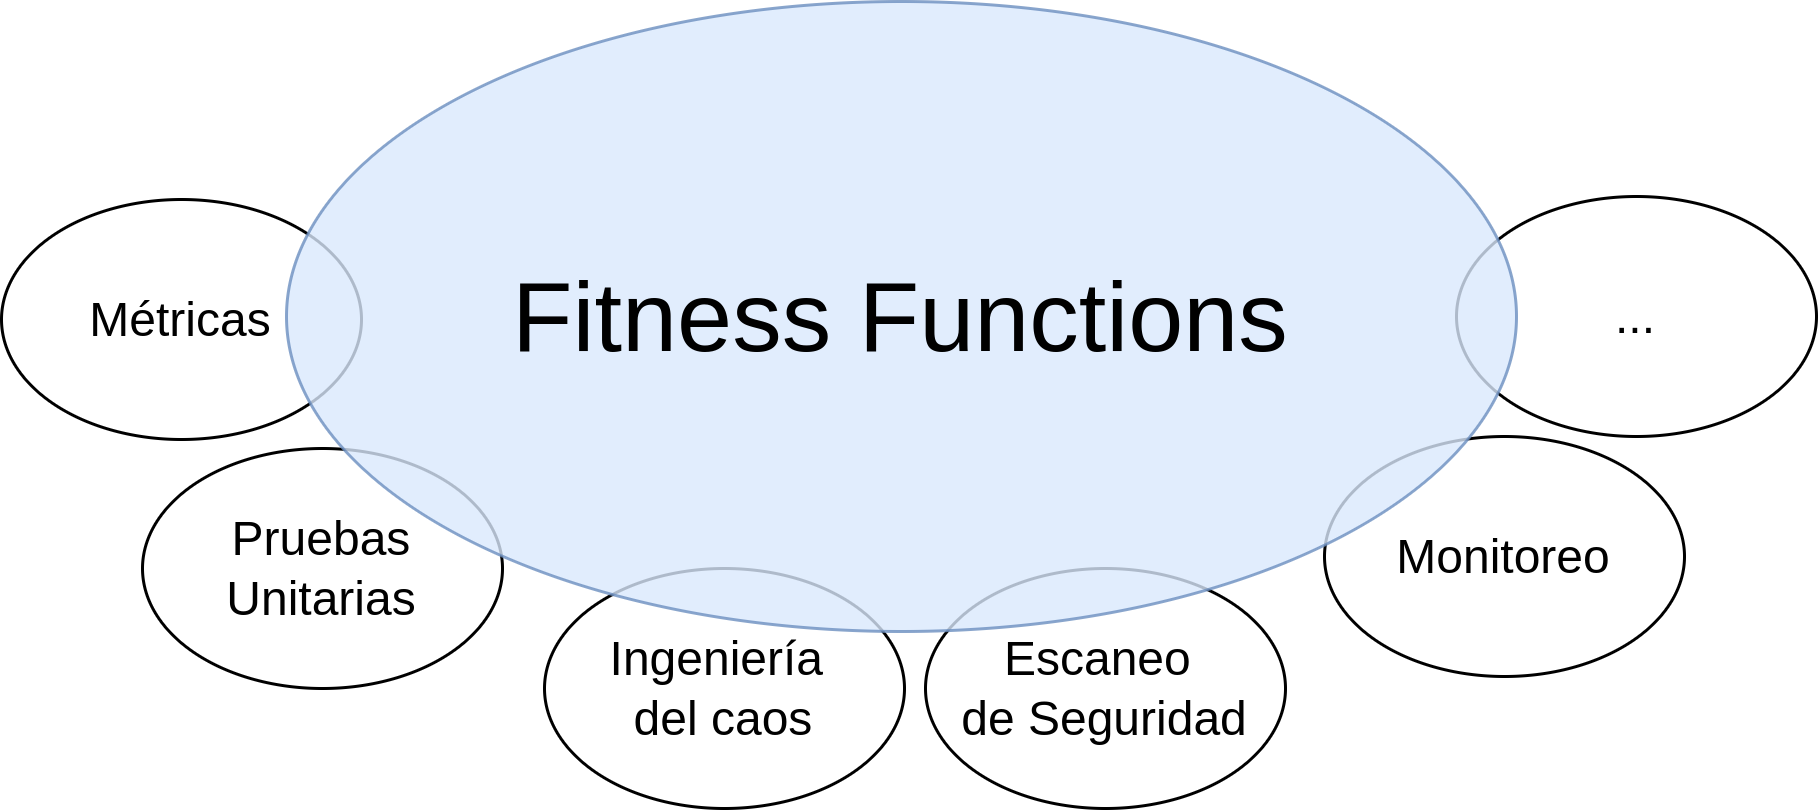

The diagram above was exported from draw.io. Its source (the exported page's mxGraphModel, read from the mxfile embedded in the PNG):
<mxGraphModel dx="1434" dy="838" grid="1" gridSize="10" guides="1" tooltips="1" connect="1" arrows="1" fold="1" page="1" pageScale="1" pageWidth="850" pageHeight="1100" math="0" shadow="0">
  <root>
    <mxCell id="0" />
    <mxCell id="1" parent="0" />
    <mxCell id="IXYluY2VhYHWAvUO_ljQ-2" value="Métricas" style="ellipse;whiteSpace=wrap;html=1;fontSize=16;" vertex="1" parent="1">
      <mxGeometry x="75" y="296" width="120" height="80" as="geometry" />
    </mxCell>
    <mxCell id="IXYluY2VhYHWAvUO_ljQ-3" value="Pruebas &lt;br&gt;Unitarias" style="ellipse;whiteSpace=wrap;html=1;fontSize=16;" vertex="1" parent="1">
      <mxGeometry x="122" y="379" width="120" height="80" as="geometry" />
    </mxCell>
    <mxCell id="IXYluY2VhYHWAvUO_ljQ-4" value="Ingeniería&amp;nbsp;&lt;div&gt;del caos&lt;/div&gt;" style="ellipse;whiteSpace=wrap;html=1;fontSize=16;" vertex="1" parent="1">
      <mxGeometry x="256" y="419" width="120" height="80" as="geometry" />
    </mxCell>
    <mxCell id="IXYluY2VhYHWAvUO_ljQ-5" value="Escaneo&amp;nbsp;&lt;div&gt;de Seguridad&lt;/div&gt;" style="ellipse;whiteSpace=wrap;html=1;fontSize=16;" vertex="1" parent="1">
      <mxGeometry x="383" y="419" width="120" height="80" as="geometry" />
    </mxCell>
    <mxCell id="IXYluY2VhYHWAvUO_ljQ-6" value="Monitoreo" style="ellipse;whiteSpace=wrap;html=1;fontSize=16;" vertex="1" parent="1">
      <mxGeometry x="516" y="375" width="120" height="80" as="geometry" />
    </mxCell>
    <mxCell id="IXYluY2VhYHWAvUO_ljQ-7" value="..." style="ellipse;whiteSpace=wrap;html=1;fontSize=16;" vertex="1" parent="1">
      <mxGeometry x="560" y="295" width="120" height="80" as="geometry" />
    </mxCell>
    <mxCell id="IXYluY2VhYHWAvUO_ljQ-1" value="Fitness Functions" style="ellipse;whiteSpace=wrap;html=1;fillColor=#dae8fc;strokeColor=#6c8ebf;opacity=80;fontSize=33;" vertex="1" parent="1">
      <mxGeometry x="170" y="230" width="410" height="210" as="geometry" />
    </mxCell>
  </root>
</mxGraphModel>